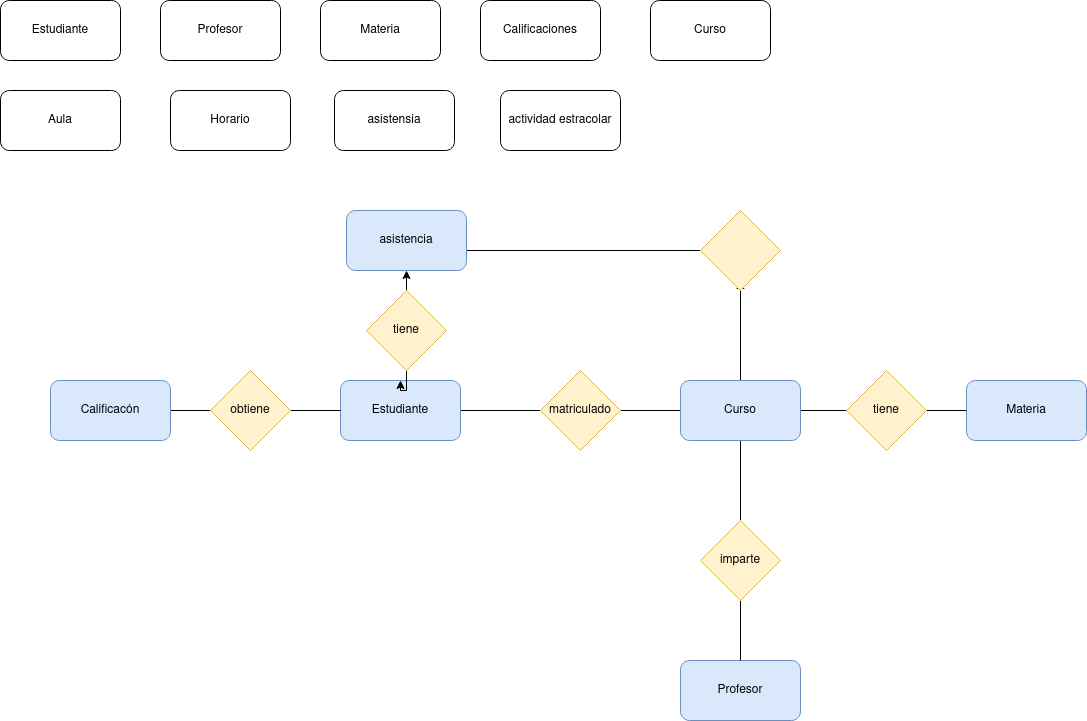

The diagram above was exported from draw.io. Its source (the exported page's mxGraphModel, read from the mxfile embedded in the PNG):
<mxGraphModel dx="1434" dy="795" grid="1" gridSize="10" guides="1" tooltips="1" connect="1" arrows="1" fold="1" page="1" pageScale="1" pageWidth="827" pageHeight="1169" math="0" shadow="0">
  <root>
    <mxCell id="0" />
    <mxCell id="1" parent="0" />
    <mxCell id="d4uaQStIWHZY9R_S2pju-2" value="Estudiante" style="rounded=1;whiteSpace=wrap;html=1;" vertex="1" parent="1">
      <mxGeometry x="20" y="30" width="120" height="60" as="geometry" />
    </mxCell>
    <mxCell id="d4uaQStIWHZY9R_S2pju-3" value="Profesor" style="rounded=1;whiteSpace=wrap;html=1;" vertex="1" parent="1">
      <mxGeometry x="180" y="30" width="120" height="60" as="geometry" />
    </mxCell>
    <mxCell id="d4uaQStIWHZY9R_S2pju-4" value="Materia" style="rounded=1;whiteSpace=wrap;html=1;" vertex="1" parent="1">
      <mxGeometry x="340" y="30" width="120" height="60" as="geometry" />
    </mxCell>
    <mxCell id="d4uaQStIWHZY9R_S2pju-5" value="Calificaciones" style="rounded=1;whiteSpace=wrap;html=1;" vertex="1" parent="1">
      <mxGeometry x="500" y="30" width="120" height="60" as="geometry" />
    </mxCell>
    <mxCell id="d4uaQStIWHZY9R_S2pju-40" style="edgeStyle=orthogonalEdgeStyle;rounded=0;orthogonalLoop=1;jettySize=auto;html=1;exitX=1;exitY=0.5;exitDx=0;exitDy=0;endArrow=none;endFill=0;" edge="1" parent="1" source="d4uaQStIWHZY9R_S2pju-22" target="d4uaQStIWHZY9R_S2pju-35">
      <mxGeometry relative="1" as="geometry" />
    </mxCell>
    <mxCell id="d4uaQStIWHZY9R_S2pju-22" value="Calificacón" style="rounded=1;whiteSpace=wrap;html=1;fillColor=#dae8fc;strokeColor=#6c8ebf;" vertex="1" parent="1">
      <mxGeometry x="70" y="410" width="120" height="60" as="geometry" />
    </mxCell>
    <mxCell id="d4uaQStIWHZY9R_S2pju-39" style="edgeStyle=orthogonalEdgeStyle;rounded=0;orthogonalLoop=1;jettySize=auto;html=1;exitX=1;exitY=0.5;exitDx=0;exitDy=0;entryX=0;entryY=0.5;entryDx=0;entryDy=0;endArrow=none;endFill=0;" edge="1" parent="1" source="d4uaQStIWHZY9R_S2pju-23" target="d4uaQStIWHZY9R_S2pju-33">
      <mxGeometry relative="1" as="geometry" />
    </mxCell>
    <mxCell id="d4uaQStIWHZY9R_S2pju-23" value="Estudiante" style="rounded=1;whiteSpace=wrap;html=1;fillColor=#dae8fc;strokeColor=#6c8ebf;" vertex="1" parent="1">
      <mxGeometry x="360" y="410" width="120" height="60" as="geometry" />
    </mxCell>
    <mxCell id="d4uaQStIWHZY9R_S2pju-26" value="Profesor" style="rounded=1;whiteSpace=wrap;html=1;fillColor=#dae8fc;strokeColor=#6c8ebf;" vertex="1" parent="1">
      <mxGeometry x="700" y="690" width="120" height="60" as="geometry" />
    </mxCell>
    <mxCell id="d4uaQStIWHZY9R_S2pju-36" style="edgeStyle=orthogonalEdgeStyle;rounded=0;orthogonalLoop=1;jettySize=auto;html=1;exitX=0.5;exitY=0;exitDx=0;exitDy=0;endArrow=none;endFill=0;" edge="1" parent="1" source="d4uaQStIWHZY9R_S2pju-28" target="d4uaQStIWHZY9R_S2pju-34">
      <mxGeometry relative="1" as="geometry" />
    </mxCell>
    <mxCell id="d4uaQStIWHZY9R_S2pju-37" style="edgeStyle=orthogonalEdgeStyle;rounded=0;orthogonalLoop=1;jettySize=auto;html=1;exitX=0.5;exitY=1;exitDx=0;exitDy=0;entryX=0.5;entryY=0;entryDx=0;entryDy=0;endArrow=none;endFill=0;" edge="1" parent="1" source="d4uaQStIWHZY9R_S2pju-28" target="d4uaQStIWHZY9R_S2pju-26">
      <mxGeometry relative="1" as="geometry" />
    </mxCell>
    <mxCell id="d4uaQStIWHZY9R_S2pju-28" value="imparte" style="rhombus;whiteSpace=wrap;html=1;fillColor=#fff2cc;strokeColor=#d6b656;" vertex="1" parent="1">
      <mxGeometry x="720" y="550" width="80" height="80" as="geometry" />
    </mxCell>
    <mxCell id="d4uaQStIWHZY9R_S2pju-38" style="edgeStyle=orthogonalEdgeStyle;rounded=0;orthogonalLoop=1;jettySize=auto;html=1;exitX=1;exitY=0.5;exitDx=0;exitDy=0;entryX=0;entryY=0.5;entryDx=0;entryDy=0;endArrow=none;endFill=0;" edge="1" parent="1" source="d4uaQStIWHZY9R_S2pju-33" target="d4uaQStIWHZY9R_S2pju-34">
      <mxGeometry relative="1" as="geometry" />
    </mxCell>
    <mxCell id="d4uaQStIWHZY9R_S2pju-33" value="matriculado" style="rhombus;whiteSpace=wrap;html=1;fillColor=#fff2cc;strokeColor=#d6b656;" vertex="1" parent="1">
      <mxGeometry x="560" y="400" width="80" height="80" as="geometry" />
    </mxCell>
    <mxCell id="d4uaQStIWHZY9R_S2pju-52" style="edgeStyle=orthogonalEdgeStyle;rounded=0;orthogonalLoop=1;jettySize=auto;html=1;exitX=0.5;exitY=0;exitDx=0;exitDy=0;" edge="1" parent="1" source="d4uaQStIWHZY9R_S2pju-34">
      <mxGeometry relative="1" as="geometry">
        <mxPoint x="760" y="310" as="targetPoint" />
      </mxGeometry>
    </mxCell>
    <mxCell id="d4uaQStIWHZY9R_S2pju-56" style="edgeStyle=orthogonalEdgeStyle;rounded=0;orthogonalLoop=1;jettySize=auto;html=1;exitX=1;exitY=0.5;exitDx=0;exitDy=0;entryX=0;entryY=0.5;entryDx=0;entryDy=0;endArrow=none;endFill=0;" edge="1" parent="1" source="d4uaQStIWHZY9R_S2pju-34" target="d4uaQStIWHZY9R_S2pju-55">
      <mxGeometry relative="1" as="geometry" />
    </mxCell>
    <mxCell id="d4uaQStIWHZY9R_S2pju-34" value="Curso" style="rounded=1;whiteSpace=wrap;html=1;fillColor=#dae8fc;strokeColor=#6c8ebf;" vertex="1" parent="1">
      <mxGeometry x="700" y="410" width="120" height="60" as="geometry" />
    </mxCell>
    <mxCell id="d4uaQStIWHZY9R_S2pju-41" style="edgeStyle=orthogonalEdgeStyle;rounded=0;orthogonalLoop=1;jettySize=auto;html=1;exitX=1;exitY=0.5;exitDx=0;exitDy=0;endArrow=none;endFill=0;" edge="1" parent="1" source="d4uaQStIWHZY9R_S2pju-35" target="d4uaQStIWHZY9R_S2pju-23">
      <mxGeometry relative="1" as="geometry" />
    </mxCell>
    <mxCell id="d4uaQStIWHZY9R_S2pju-35" value="obtiene" style="rhombus;whiteSpace=wrap;html=1;fillColor=#fff2cc;strokeColor=#d6b656;" vertex="1" parent="1">
      <mxGeometry x="230" y="400" width="80" height="80" as="geometry" />
    </mxCell>
    <mxCell id="d4uaQStIWHZY9R_S2pju-51" style="edgeStyle=orthogonalEdgeStyle;rounded=0;orthogonalLoop=1;jettySize=auto;html=1;exitX=1;exitY=0.5;exitDx=0;exitDy=0;endArrow=none;endFill=0;" edge="1" parent="1" source="d4uaQStIWHZY9R_S2pju-42" target="d4uaQStIWHZY9R_S2pju-53">
      <mxGeometry relative="1" as="geometry">
        <mxPoint x="686" y="270" as="targetPoint" />
        <Array as="points">
          <mxPoint x="486" y="280" />
        </Array>
      </mxGeometry>
    </mxCell>
    <mxCell id="d4uaQStIWHZY9R_S2pju-42" value="asistencia" style="rounded=1;whiteSpace=wrap;html=1;fillColor=#dae8fc;strokeColor=#6c8ebf;" vertex="1" parent="1">
      <mxGeometry x="366" y="240" width="120" height="60" as="geometry" />
    </mxCell>
    <mxCell id="d4uaQStIWHZY9R_S2pju-43" value="Aula" style="rounded=1;whiteSpace=wrap;html=1;" vertex="1" parent="1">
      <mxGeometry x="20" y="120" width="120" height="60" as="geometry" />
    </mxCell>
    <mxCell id="d4uaQStIWHZY9R_S2pju-44" value="Horario" style="rounded=1;whiteSpace=wrap;html=1;" vertex="1" parent="1">
      <mxGeometry x="190" y="120" width="120" height="60" as="geometry" />
    </mxCell>
    <mxCell id="d4uaQStIWHZY9R_S2pju-45" value="asistensia" style="rounded=1;whiteSpace=wrap;html=1;" vertex="1" parent="1">
      <mxGeometry x="354" y="120" width="120" height="60" as="geometry" />
    </mxCell>
    <mxCell id="d4uaQStIWHZY9R_S2pju-46" value="actividad estracolar" style="rounded=1;whiteSpace=wrap;html=1;" vertex="1" parent="1">
      <mxGeometry x="520" y="120" width="120" height="60" as="geometry" />
    </mxCell>
    <mxCell id="d4uaQStIWHZY9R_S2pju-47" value="Curso" style="rounded=1;whiteSpace=wrap;html=1;" vertex="1" parent="1">
      <mxGeometry x="670" y="30" width="120" height="60" as="geometry" />
    </mxCell>
    <mxCell id="d4uaQStIWHZY9R_S2pju-49" style="edgeStyle=orthogonalEdgeStyle;rounded=0;orthogonalLoop=1;jettySize=auto;html=1;exitX=0.5;exitY=1;exitDx=0;exitDy=0;" edge="1" parent="1" source="d4uaQStIWHZY9R_S2pju-48" target="d4uaQStIWHZY9R_S2pju-23">
      <mxGeometry relative="1" as="geometry" />
    </mxCell>
    <mxCell id="d4uaQStIWHZY9R_S2pju-50" style="edgeStyle=orthogonalEdgeStyle;rounded=0;orthogonalLoop=1;jettySize=auto;html=1;exitX=0.5;exitY=0;exitDx=0;exitDy=0;entryX=0.5;entryY=1;entryDx=0;entryDy=0;" edge="1" parent="1" source="d4uaQStIWHZY9R_S2pju-48" target="d4uaQStIWHZY9R_S2pju-42">
      <mxGeometry relative="1" as="geometry" />
    </mxCell>
    <mxCell id="d4uaQStIWHZY9R_S2pju-48" value="tiene" style="rhombus;whiteSpace=wrap;html=1;fillColor=#fff2cc;strokeColor=#d6b656;" vertex="1" parent="1">
      <mxGeometry x="386" y="320" width="80" height="80" as="geometry" />
    </mxCell>
    <mxCell id="d4uaQStIWHZY9R_S2pju-53" value="" style="rhombus;whiteSpace=wrap;html=1;fillColor=#fff2cc;strokeColor=#d6b656;" vertex="1" parent="1">
      <mxGeometry x="720" y="240" width="80" height="80" as="geometry" />
    </mxCell>
    <mxCell id="d4uaQStIWHZY9R_S2pju-54" value="Materia" style="rounded=1;whiteSpace=wrap;html=1;fillColor=#dae8fc;strokeColor=#6c8ebf;" vertex="1" parent="1">
      <mxGeometry x="986" y="410" width="120" height="60" as="geometry" />
    </mxCell>
    <mxCell id="d4uaQStIWHZY9R_S2pju-57" style="edgeStyle=orthogonalEdgeStyle;rounded=0;orthogonalLoop=1;jettySize=auto;html=1;exitX=1;exitY=0.5;exitDx=0;exitDy=0;entryX=0;entryY=0.5;entryDx=0;entryDy=0;endArrow=none;endFill=0;" edge="1" parent="1" source="d4uaQStIWHZY9R_S2pju-55" target="d4uaQStIWHZY9R_S2pju-54">
      <mxGeometry relative="1" as="geometry" />
    </mxCell>
    <mxCell id="d4uaQStIWHZY9R_S2pju-55" value="tiene" style="rhombus;whiteSpace=wrap;html=1;fillColor=#fff2cc;strokeColor=#d6b656;" vertex="1" parent="1">
      <mxGeometry x="866" y="400" width="80" height="80" as="geometry" />
    </mxCell>
  </root>
</mxGraphModel>